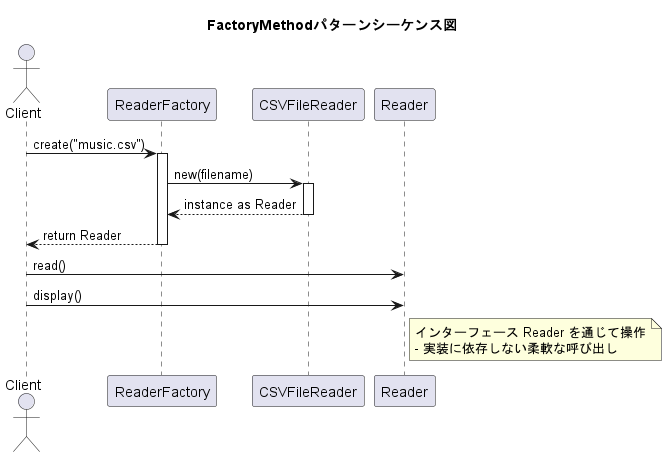

The diagram above was rendered by PlantUML. Its source (embedded in the PNG):
@startuml factoryMethodSequenceDiagram
title FactoryMethodパターンシーケンス図

actor Client

participant ReaderFactory
participant CSVFileReader as CSVReader
participant Reader

Client -> ReaderFactory : create("music.csv")
activate ReaderFactory

ReaderFactory -> CSVReader : new(filename)
activate CSVReader
ReaderFactory <--CSVReader : instance as Reader
deactivate CSVReader

ReaderFactory --> Client : return Reader
deactivate ReaderFactory

Client -> Reader : read()
Client -> Reader : display()

note right of Reader
インターフェース Reader を通じて操作
- 実装に依存しない柔軟な呼び出し
end note

@enduml